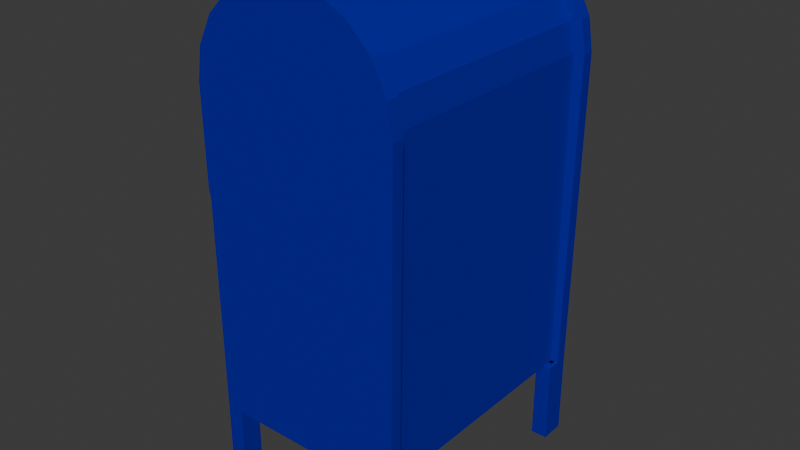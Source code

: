 # Source: Mailbox.blend  (saved by Blender 4.5.90; exported with 4.5.12 LTS)
import bpy
from mathutils import Matrix  # noqa: F401  (used for matrix-valued properties, if any)

bpy.ops.wm.read_factory_settings(use_empty=True)
scene = bpy.context.scene
scene.name = 'Scene'

# ---- collections
col_collection = bpy.data.collections.new('Collection'); scene.collection.children.link(col_collection)

# ---- materials (node trees are filled in below, after node groups)
mat_material = bpy.data.materials.new('Material')
mat_material.alpha_threshold = 0.0
mat_material.roughness = 0.5
mat_material.line_color = (0.0, 0.0, 0.0, 1.0)

# ---- material node trees
mat_material.use_nodes = True; mat_material.node_tree.nodes.clear()
_N = mat_material.node_tree.nodes; _L = mat_material.node_tree.links
n0 = _N.new('ShaderNodeOutputMaterial'); n0.name = 'Material Output'; n0.location = (200, 100)
n1 = _N.new('ShaderNodeBsdfPrincipled'); n1.name = 'Principled BSDF'; n1.location = (-200, 100)
n1.inputs[0].default_value = (0.001328, 0.0, 0.3586, 1.0)
n1.inputs[3].default_value = 1.45
_L.new(n1.outputs[0], n0.inputs[0])
n0.is_active_output = True

# ---- world
world_world = bpy.data.worlds.new('World'); scene.world = world_world
world_world.use_nodes = True; world_world.node_tree.nodes.clear()
_N = world_world.node_tree.nodes; _L = world_world.node_tree.links
n0 = _N.new('ShaderNodeOutputWorld'); n0.name = 'World Output'; n0.location = (200, 100)
n1 = _N.new('ShaderNodeBackground'); n1.name = 'Background'; n1.location = (-200, 100)
n1.inputs[0].default_value = (0.05088, 0.05088, 0.05088, 1.0)
_L.new(n1.outputs[0], n0.inputs[0])
n0.is_active_output = True
world_world.color = (0.05088, 0.05088, 0.05088)
world_world.sun_shadow_jitter_overblur = 0.0

# ---- meshes
me_cube = bpy.data.meshes.new('Cube')
me_cube.from_pydata([(1.0, -1.855, 1.185), (-0.0009918, -1.775, 4.422), (1.0, 0.8117, 4.669), (-0.0009918, -1.775, 5.559), (0.309, 0.8117, 5.62), (-0.0009918, 0.7502, 4.422), (-0.0009918, 0.7502, 5.559), (0.5878, 0.8117, 5.478), (0.809, 0.8117, 5.256), (0.9511, 0.8117, 4.978), (1.0, -1.855, 4.669), (0.9511, -1.855, 4.978), (0.809, -1.855, 5.256), (0.5878, -1.855, 5.478), (0.309, -1.855, 5.62), (-1.0, 0.8117, 4.669), (-5.96e-08, 0.8117, 5.669), (-0.9511, 0.8117, 4.978), (-0.809, 0.8117, 5.256), (-0.5878, 0.8117, 5.478), (-0.309, 0.8117, 5.62), (-5.96e-08, -1.855, 5.669), (-1.0, -1.855, 4.669), (-0.309, -1.855, 5.62), (-0.5878, -1.855, 5.478), (-0.809, -1.855, 5.256), (-0.9511, -1.855, 4.978), (0.309, 0.9391, 5.62), (0.309, -1.983, 5.62), (0.5878, 0.9391, 5.478), (0.5878, -1.983, 5.478), (0.809, 0.9391, 5.256), (0.809, -1.983, 5.256), (0.9511, 0.9391, 4.978), (0.9511, -1.983, 4.978), (1.0, 0.9391, 4.669), (1.0, -1.983, 4.669), (-0.309, -1.983, 5.62), (-5.96e-08, -1.983, 5.669), (-5.96e-08, 0.9391, 5.669), (-0.309, 0.9391, 5.62), (-0.5878, -1.983, 5.478), (-0.5878, 0.9391, 5.478), (-0.809, -1.983, 5.256), (-0.809, 0.9391, 5.256), (-0.9511, -1.983, 4.978), (-0.9511, 0.9391, 4.978), (-1.0, -1.983, 4.669), (-1.0, 0.9391, 4.669), (1.084, 0.8117, 1.185), (-1.084, -1.855, 1.185), (1.084, -1.855, 1.185), (0.3459, 0.8117, 5.733), (0.009369, 0.8117, 5.788), (0.009369, -1.855, 5.788), (0.3459, -1.855, 5.733), (0.658, 0.8117, 5.574), (0.658, -1.855, 5.574), (0.9056, 0.8117, 5.327), (0.9056, -1.855, 5.327), (1.065, 0.8117, 5.015), (1.065, -1.855, 5.015), (1.119, 0.8117, 4.678), (1.119, -1.855, 4.678), (-0.3459, -1.855, 5.733), (-0.009369, -1.855, 5.788), (-0.009369, 0.8117, 5.788), (-0.3459, 0.8117, 5.733), (-0.658, -1.855, 5.574), (-0.658, 0.8117, 5.574), (-0.9056, -1.855, 5.327), (-0.9056, 0.8117, 5.327), (-1.065, -1.855, 5.015), (-1.065, 0.8117, 5.015), (-1.119, -1.855, 4.678), (-1.119, 0.8117, 4.678), (-1.084, -1.983, 1.185), (0.3459, 0.9391, 5.733), (0.009369, 0.9391, 5.788), (0.009369, -1.983, 5.788), (0.3459, -1.983, 5.733), (0.658, 0.9391, 5.574), (0.658, -1.983, 5.574), (0.9056, 0.9391, 5.327), (0.9056, -1.983, 5.327), (1.065, 0.9391, 5.015), (1.065, -1.983, 5.015), (1.119, 0.9391, 4.678), (1.119, -1.983, 4.678), (-0.3459, -1.983, 5.733), (-0.009369, -1.983, 5.788), (-0.009369, 0.9391, 5.788), (-0.3459, 0.9391, 5.733), (-0.658, -1.983, 5.574), (-0.658, 0.9391, 5.574), (-0.9056, -1.983, 5.327), (-0.9056, 0.9391, 5.327), (-1.065, -1.983, 5.015), (-1.065, 0.9391, 5.015), (-1.119, -1.983, 4.678), (-1.119, 0.9391, 4.678), (-1.0, 0.8117, 3.501), (-1.0, 0.8117, 3.57), (-1.0, 0.8117, 3.595), (-1.0, 0.8117, 3.658), (-1.0, -1.855, 3.658), (-1.0, -1.855, 3.595), (-1.0, -1.855, 3.57), (-1.0, -1.855, 3.501), (-1.0, 0.9391, 3.501), (-1.0, 0.9391, 3.57), (-1.0, 0.9391, 3.595), (-1.0, 0.9391, 3.658), (-1.0, -1.983, 3.658), (-1.0, -1.983, 3.595), (-1.0, -1.983, 3.57), (-1.0, -1.983, 3.501), (-1.091, 0.8117, 3.501), (-1.098, 0.8117, 3.571), (-1.105, 0.8117, 3.595), (-1.112, 0.8117, 3.659), (-1.112, -1.855, 3.659), (-1.105, -1.855, 3.595), (-1.098, -1.855, 3.571), (-1.091, -1.855, 3.501), (-1.091, 0.9391, 3.501), (-1.098, 0.9391, 3.571), (-1.105, 0.9391, 3.595), (-1.112, 0.9391, 3.659), (-1.112, -1.983, 3.659), (-1.105, -1.983, 3.595), (-1.098, -1.983, 3.571), (-1.091, -1.983, 3.501), (-1.162, 0.8117, 3.501), (-1.162, 0.8117, 3.57), (-1.193, 0.8117, 3.595), (-1.193, 0.8117, 3.658), (-1.193, -1.855, 3.658), (-1.193, -1.855, 3.595), (-1.162, -1.855, 3.57), (-1.162, -1.855, 3.501), (-0.4284, 0.7502, 5.559), (-0.4284, -1.775, 5.559), (-0.5878, -1.775, 5.478), (-0.5878, 0.7502, 5.478), (-0.809, -1.775, 5.256), (-0.809, 0.7502, 5.256), (-0.9511, 0.7502, 4.978), (-0.9511, -1.775, 4.978), (-1.0, -1.775, 4.669), (-1.0, 0.7502, 4.669), (-1.0, -1.775, 4.422), (-1.0, 0.7502, 4.422), (-0.9634, -1.281, 4.342), (-0.9634, -1.196, 4.342), (-0.9634, -1.196, 3.751), (-0.9634, -1.548, 3.751), (-0.9634, -1.548, 3.827), (-0.9634, -1.281, 3.827), (-0.9634, -1.067, 4.342), (-0.9634, -0.9817, 4.342), (-0.9634, -0.9817, 3.751), (-0.9634, -1.067, 3.751), (-0.9634, -0.6517, 4.345), (-0.9634, -0.592, 4.345), (-0.9634, -0.3382, 3.751), (-0.9634, -0.4248, 3.751), (-0.9634, -0.4993, 3.925), (-0.9634, -0.7505, 3.925), (-0.9634, -0.8293, 3.751), (-0.9634, -0.9159, 3.751), (-0.9634, -0.6206, 4.215), (-0.9634, -0.7158, 4.001), (-0.9634, -0.5322, 4.001), (-0.9634, -0.2759, 4.342), (-0.9634, -0.1971, 4.342), (-0.9634, -0.0004562, 4.099), (-0.9634, 0.1953, 4.342), (-0.9634, 0.2749, 4.342), (-0.9634, 0.2749, 3.751), (-0.9634, 0.1901, 3.751), (-0.9634, 0.1901, 4.211), (-0.9634, 0.1883, 4.211), (-0.9634, 0.006472, 3.982), (-0.9634, -0.007385, 3.982), (-0.9634, -0.1893, 4.211), (-0.9634, -0.191, 4.211), (-0.9634, -0.191, 3.751), (-0.9634, -0.2759, 3.751), (-1.102, -1.196, 4.342), (-1.102, -1.196, 3.751), (-1.102, -1.281, 4.342), (-1.102, -1.281, 3.827), (-1.102, -1.548, 3.827), (-1.102, -1.548, 3.751), (-1.102, -0.9817, 4.342), (-1.102, -0.9817, 3.751), (-1.102, -1.067, 4.342), (-1.102, -1.067, 3.751), (-1.102, -0.592, 4.345), (-1.102, -0.3382, 3.751), (-1.102, -0.6517, 4.345), (-1.102, -0.6206, 4.215), (-1.102, -0.9159, 3.751), (-1.102, -0.5322, 4.001), (-1.102, -0.7158, 4.001), (-1.102, -0.4993, 3.925), (-1.102, -0.7505, 3.925), (-1.102, -0.4248, 3.751), (-1.102, -0.8293, 3.751), (-1.102, 0.2749, 4.342), (-1.102, 0.2749, 3.751), (-1.102, 0.1953, 4.342), (-1.102, 0.1901, 4.211), (-1.102, 0.1883, 4.211), (-1.102, -0.0004562, 4.099), (-1.102, -0.1971, 4.342), (-1.102, -0.2759, 4.342), (-1.102, -0.1893, 4.211), (-1.102, -0.191, 4.211), (-1.102, -0.2759, 3.751), (-1.102, 0.1901, 3.751), (-1.102, 0.006472, 3.982), (-1.102, -0.007385, 3.982), (-1.102, -0.191, 3.751), (1.0, -1.983, 1.185), (-1.0, -1.855, 1.185), (-1.0, 0.8117, 1.185), (-1.0, 0.9391, 1.185), (1.0, 0.8117, 1.185), (1.0, 0.9391, 1.185), (-1.084, -1.855, 0.2702), (-1.084, -1.983, 0.2702), (-1.084, 0.8117, 0.2702), (1.0, -1.983, 0.2702), (-1.0, -1.855, 0.2702), (1.0, 0.9391, 0.2702), (-1.084, 0.8117, 1.185), (-1.084, 0.9391, 1.185), (-1.0, -1.983, 1.185), (-1.0, 0.8117, 0.2702), (-1.084, 0.9391, 0.2702), (1.0, -1.855, 0.2702), (1.084, -1.855, 0.2702), (-1.0, -1.983, 0.2702), (1.084, 0.8117, 0.2702), (1.0, 0.8117, 0.2702), (1.136, 0.7336, 0.2702), (1.136, -1.777, 0.2702), (-1.136, 1.017, 0.2702), (-1.136, -2.035, 0.2702), (-0.9482, 0.7336, 0.2702), (0.9482, -2.061, 0.2702), (-0.9482, -2.035, 0.2702), (0.9482, 1.017, 0.2702), (1.042, 0.8754, 1.185), (-1.042, 0.8754, 1.185), (-0.9578, 0.748, 1.185), (-0.9578, 0.8754, 1.185), (0.9578, 0.8754, 1.185), (1.042, 0.8754, 0.2702), (-0.9578, 0.748, 0.2702), (-1.042, 0.748, 0.2702), (-1.042, 0.8754, 0.2702), (-0.9578, 0.8754, 0.2702), (-1.042, 0.748, 1.185), (1.042, 0.748, 1.185), (0.9578, 0.748, 1.185), (1.042, 0.748, 0.2702), (0.9578, 0.748, 0.2702), (0.9578, 0.8754, 0.2702), (1.084, 0.9391, 1.185), (-0.906, 0.9391, 1.185), (0.906, 0.9391, 1.185), (1.084, 0.6699, 0.2702), (1.084, 0.9391, 0.2702), (-0.906, 0.9391, 0.2702), (-0.906, 0.6699, 1.185), (-1.084, 0.6699, 1.185), (1.084, 0.6699, 1.185), (0.906, 0.6699, 1.185), (-0.906, 0.6699, 0.2702), (-1.084, 0.6699, 0.2702), (0.906, 0.6699, 0.2702), (0.906, 0.9391, 0.2702), (1.042, -1.826, 1.185), (1.042, -1.953, 1.185), (-1.042, -1.953, 1.185), (-0.9578, -1.826, 1.185), (-0.9578, -1.953, 1.185), (1.042, -1.826, 0.2702), (1.042, -1.953, 0.2702), (-0.9578, -1.826, 0.2702), (-0.9578, -1.953, 0.2702), (0.9578, -1.953, 0.2702), (-1.042, -1.826, 1.185), (0.9578, -1.826, 1.185), (0.9578, -1.953, 1.185), (-1.042, -1.826, 0.2702), (-1.042, -1.953, 0.2702), (0.9578, -1.826, 0.2702), (1.084, -1.748, 1.185), (1.084, -1.983, 1.185), (-0.906, -1.983, 1.185), (-0.906, -1.748, 1.185), (1.084, -1.983, 0.2702), (-0.906, -1.983, 0.2702), (0.906, -1.983, 0.2702), (-1.084, -1.748, 1.185), (0.906, -1.748, 1.185), (0.906, -1.983, 1.185), (-0.906, -1.748, 0.2702), (-1.084, -1.748, 0.2702), (1.084, -1.748, 0.2702), (0.906, -1.748, 0.2702)], [(231, 232), (231, 235), (244, 253), (242, 243), (245, 246), (232, 250), (251, 240), (240, 233), (233, 241), (242, 234), (235, 244), (246, 236), (249, 241), (254, 236), (247, 245), (243, 248), (234, 252)], [(227, 229, 0, 226), (16, 21, 14, 4), (4, 14, 13, 7), (7, 13, 12, 8), (8, 12, 11, 9), (9, 11, 10, 2), (21, 16, 20, 23), (143, 24, 23, 20, 19, 144, 141, 142), (145, 25, 24, 143), (144, 19, 18, 146), (26, 25, 145, 148), (146, 18, 17, 147), (149, 22, 26, 148), (147, 17, 15, 150), (34, 36, 88, 86), (229, 2, 10, 0), (35, 33, 85, 87), (150, 15, 104, 105, 22, 149, 151, 152), (40, 39, 27, 29, 31, 33, 35, 230, 228, 109, 110, 111, 112, 48, 46, 44, 42), (32, 30, 28, 38, 37, 41, 43, 45, 47, 113, 114, 115, 116, 239, 225, 36, 34), (19, 20, 67, 69), (32, 34, 86, 84), (23, 24, 68, 64), (33, 31, 83, 85), (30, 32, 84, 82), (20, 16, 66, 67), (31, 29, 81, 83), (28, 30, 82, 80), (21, 23, 64, 65), (29, 27, 77, 81), (38, 28, 80, 79), (10, 11, 61, 63), (27, 39, 78, 77), (9, 2, 62, 60), (113, 47, 99, 129), (38, 79, 90), (11, 12, 59, 61), (108, 226, 50, 124), (36, 225, 302, 88), (8, 9, 60, 58), (21, 65, 54), (230, 35, 87, 271), (0, 10, 63, 51), (39, 91, 78), (73, 71, 96, 98), (53, 52, 77, 78), (63, 61, 86, 88), (55, 54, 79, 80), (72, 74, 99, 97), (65, 64, 89, 90), (75, 73, 98, 100), (52, 56, 81, 77), (67, 66, 91, 92), (57, 55, 80, 82), (120, 75, 100, 128), (66, 53, 78, 91), (64, 68, 93, 89), (56, 58, 83, 81), (62, 49, 271, 87), (69, 67, 92, 94), (59, 57, 82, 84), (51, 63, 88, 302), (54, 65, 90, 79), (68, 70, 95, 93), (58, 60, 85, 83), (124, 50, 76, 132), (71, 69, 94, 96), (61, 59, 84, 86), (70, 72, 97, 95), (60, 62, 87, 85), (24, 25, 70, 68), (37, 38, 90, 89), (18, 19, 69, 71), (39, 40, 92, 91), (41, 37, 89, 93), (25, 26, 72, 70), (16, 4, 52, 53), (40, 42, 94, 92), (17, 18, 71, 73), (43, 41, 93, 95), (14, 21, 54, 55), (42, 44, 96, 94), (26, 22, 74, 72), (45, 43, 95, 97), (15, 17, 73, 75), (4, 7, 56, 52), (44, 46, 98, 96), (13, 14, 55, 57), (47, 45, 97, 99), (104, 15, 75, 120), (46, 48, 100, 98), (16, 53, 66), (7, 8, 58, 56), (109, 228, 238, 125), (2, 229, 49, 62), (12, 13, 57, 59), (48, 112, 128, 100), (112, 111, 127, 128), (111, 110, 126, 127), (110, 109, 125, 126), (227, 101, 117, 237), (101, 102, 118, 117), (102, 103, 119, 118), (103, 104, 120, 119), (74, 121, 129, 99), (121, 122, 130, 129), (122, 123, 131, 130), (123, 124, 132, 131), (237, 117, 125, 238), (117, 118, 126, 125), (118, 119, 127, 126), (119, 120, 128, 127), (22, 105, 121, 74), (105, 106, 122, 121), (106, 107, 123, 122), (107, 108, 124, 123), (239, 116, 132, 76), (116, 115, 131, 132), (115, 114, 130, 131), (114, 113, 129, 130), (226, 108, 101, 227), (106, 105, 137, 138), (107, 106, 103, 102), (108, 107, 139, 140), (140, 139, 134, 133), (138, 137, 136, 135), (103, 106, 138, 135), (104, 103, 135, 136), (101, 108, 140, 133), (102, 101, 133, 134), (105, 104, 136, 137), (107, 102, 134, 139), (152, 5, 6, 141, 144, 146, 147, 150), (5, 1, 3, 6), (143, 142, 3, 1, 151, 149, 148, 145), (151, 1, 5, 152), (141, 6, 3, 142), (155, 154, 153), (155, 153, 158), (155, 158, 157), (155, 157, 156), (161, 160, 159), (161, 159, 162), (165, 164, 163), (165, 163, 171), (171, 163, 170), (165, 171, 173), (172, 171, 170), (165, 173, 167), (167, 173, 172), (167, 172, 168), (168, 172, 170), (165, 167, 166), (169, 168, 170), (179, 178, 177), (179, 177, 181), (181, 177, 182), (182, 177, 176), (176, 175, 174), (176, 174, 185), (185, 174, 186), (186, 174, 188), (179, 181, 180), (183, 182, 176), (176, 185, 184), (187, 186, 188), (183, 176, 184), (190, 191, 189), (190, 192, 191), (190, 193, 192), (190, 194, 193), (196, 197, 195), (196, 198, 197), (200, 201, 199), (200, 202, 201), (202, 203, 201), (200, 204, 202), (205, 203, 202), (200, 206, 204), (206, 205, 204), (206, 207, 205), (207, 203, 205), (200, 208, 206), (209, 203, 207), (211, 212, 210), (211, 213, 212), (213, 214, 212), (214, 215, 212), (215, 217, 216), (215, 218, 217), (218, 219, 217), (219, 220, 217), (211, 221, 213), (222, 215, 214), (215, 223, 218), (224, 220, 219), (222, 223, 215), (175, 176, 215, 216), (165, 166, 208, 200), (184, 185, 218, 223), (157, 158, 192, 193), (166, 167, 206, 208), (186, 187, 224, 219), (170, 163, 201, 203), (174, 175, 216, 217), (155, 156, 194, 190), (168, 169, 209, 207), (187, 188, 220, 224), (156, 157, 193, 194), (169, 170, 203, 209), (183, 184, 223, 222), (173, 171, 202, 204), (160, 161, 196, 195), (178, 179, 211, 210), (171, 172, 205, 202), (185, 186, 219, 218), (159, 160, 195, 197), (177, 178, 210, 212), (161, 162, 198, 196), (188, 174, 217, 220), (162, 159, 197, 198), (154, 155, 190, 189), (179, 180, 221, 211), (164, 165, 200, 199), (181, 182, 214, 213), (172, 173, 204, 205), (180, 181, 213, 221), (153, 154, 189, 191), (167, 168, 207, 206), (182, 183, 222, 214), (163, 164, 199, 201), (176, 177, 212, 215), (158, 153, 191, 192), (226, 0, 225, 239), (229, 227, 228, 230), (263, 262, 282, 241), (262, 261, 281, 282), (261, 262, 263, 264), (268, 269, 270, 260), (260, 270, 284, 275), (268, 260, 275, 274), (267, 259, 273, 280), (266, 267, 280, 279), (261, 264, 276, 281), (259, 255, 271, 273), (273, 271, 275, 284), (271, 279, 274, 275), (238, 272, 276, 241), (272, 277, 281, 276), (277, 278, 282, 281), (279, 280, 283, 274), (278, 238, 241, 282), (280, 273, 284, 283), (264, 263, 241, 276), (255, 266, 279, 271), (257, 265, 278, 277), (265, 256, 238, 278), (256, 258, 272, 238), (269, 268, 274, 283), (270, 269, 283, 284), (258, 257, 277, 272), (299, 232, 312, 298), (298, 312, 311, 292), (292, 293, 299, 298), (290, 291, 294, 300), (291, 305, 307, 294), (290, 313, 305, 291), (296, 309, 310, 297), (285, 301, 309, 296), (292, 311, 306, 293), (297, 310, 302, 286), (310, 307, 305, 302), (302, 305, 313, 301), (76, 232, 306, 303), (303, 306, 311, 304), (304, 311, 312, 308), (301, 313, 314, 309), (308, 312, 232, 76), (309, 314, 307, 310), (293, 306, 232, 299), (286, 302, 301, 285), (288, 304, 308, 295), (295, 308, 76, 287), (287, 76, 303, 289), (300, 314, 313, 290), (294, 307, 314, 300), (289, 303, 304, 288)])
_uv = me_cube.uv_layers.new(name='UVMap')
_uv.uv.foreach_set('vector', [0.125, 0.5, 0.375, 0.5, 0.375, 0.75, 0.125, 0.75, 0.6336, 0.3836, 0.6336, 0.8664, 0.6337, 0.8253, 0.6337, 0.4247, 0.6337, 0.4247, 0.6337, 0.8253, 0.6223, 0.7949, 0.6223, 0.4551, 0.6223, 0.4551, 0.6223, 0.7949, 0.602, 0.7708, 0.602, 0.4792, 0.602, 0.4792, 0.602, 0.7708, 0.5865, 0.7553, 0.5865, 0.4947, 0.5865, 0.4947, 0.5865, 0.7553, 0.5692, 0.75, 0.5692, 0.5, 0.75, 0.75, 0.75, 0.5, 0.7886, 0.5, 0.7886, 0.75, 0.875, 0.7425, 0.875, 0.75, 0.7886, 0.75, 0.7886, 0.5, 0.875, 0.5, 0.875, 0.5058, 0.8256, 0.5058, 0.8256, 0.7425, 0.602, 0.008129, 0.602, 0.0, 0.625, 0.0, 0.6247, 0.008945, 0.6153, 0.2911, 0.6151, 0.298, 0.602, 0.2708, 0.602, 0.2646, 0.5865, 0.0, 0.602, 0.0, 0.602, 0.008129, 0.5865, 0.007664, 0.602, 0.2646, 0.602, 0.2708, 0.5865, 0.2553, 0.5865, 0.2494, 0.5692, 0.007504, 0.5692, 0.0, 0.5865, 0.0, 0.5865, 0.007664, 0.5865, 0.2494, 0.5865, 0.2553, 0.5692, 0.25, 0.5692, 0.2442, 0.5865, 0.7553, 0.5692, 0.75, 0.5692, 0.75, 0.5865, 0.7553, 0.375, 0.5, 0.5692, 0.5, 0.5692, 0.75, 0.375, 0.75, 0.5692, 0.5, 0.5865, 0.4947, 0.5865, 0.4947, 0.5692, 0.5, 0.5692, 0.2442, 0.5692, 0.25, 0.5304, 0.25, 0.5304, 0.0, 0.5692, 0.0, 0.5692, 0.007504, 0.5598, 0.007504, 0.5598, 0.2442, 0.6223, 0.3364, 0.6336, 0.3836, 0.6337, 0.4247, 0.6223, 0.4551, 0.602, 0.4792, 0.5865, 0.4947, 0.5692, 0.5, 0.375, 0.5, 0.375, 0.25, 0.4138, 0.25, 0.4527, 0.25, 0.4915, 0.25, 0.5304, 0.25, 0.5692, 0.25, 0.5865, 0.2553, 0.602, 0.2708, 0.6151, 0.298, 0.602, 0.7708, 0.6223, 0.7949, 0.6337, 0.8253, 0.625, 0.875, 0.6223, 0.9136, 0.6144, 0.9485, 0.602, 0.9761, 0.5865, 0.9939, 0.5692, 1.0, 0.5304, 1.0, 0.4915, 1.0, 0.4527, 1.0, 0.4138, 1.0, 0.375, 1.0, 0.375, 0.75, 0.5692, 0.75, 0.5865, 0.7553, 0.875, 0.5, 0.7886, 0.5, 0.7886, 0.5, 0.875, 0.5, 0.602, 0.7708, 0.5865, 0.7553, 0.5865, 0.7553, 0.602, 0.7708, 0.7886, 0.75, 0.875, 0.75, 0.875, 0.75, 0.7886, 0.75, 0.5865, 0.4947, 0.602, 0.4792, 0.602, 0.4792, 0.5865, 0.4947, 0.6223, 0.7949, 0.602, 0.7708, 0.602, 0.7708, 0.6223, 0.7949, 0.7886, 0.5, 0.75, 0.5, 0.75, 0.5, 0.7886, 0.5, 0.602, 0.4792, 0.6223, 0.4551, 0.6223, 0.4551, 0.602, 0.4792, 0.6337, 0.8253, 0.6223, 0.7949, 0.6223, 0.7949, 0.6337, 0.8253, 0.75, 0.75, 0.7886, 0.75, 0.7886, 0.75, 0.75, 0.75, 0.6223, 0.4551, 0.6337, 0.4247, 0.6337, 0.4247, 0.6223, 0.4551, 0.6336, 0.8664, 0.6337, 0.8253, 0.6337, 0.8253, 0.6336, 0.8664, 0.5692, 0.75, 0.5865, 0.7553, 0.5865, 0.7553, 0.5692, 0.75, 0.6337, 0.4247, 0.6336, 0.3836, 0.6336, 0.3836, 0.6337, 0.4247, 0.5865, 0.4947, 0.5692, 0.5, 0.5692, 0.5, 0.5865, 0.4947, 0.5304, 1.0, 0.5692, 1.0, 0.5692, 1.0, 0.5304, 1.0, 0.6336, 0.8664, 0.6336, 0.8664, 0.625, 0.875, 0.5865, 0.7553, 0.602, 0.7708, 0.602, 0.7708, 0.5865, 0.7553, 0.4138, 0.0, 0.375, 0.0, 0.375, 0.0, 0.4138, 0.0, 0.5692, 0.75, 0.375, 0.75, 0.375, 0.75, 0.5692, 0.75, 0.602, 0.4792, 0.5865, 0.4947, 0.5865, 0.4947, 0.602, 0.4792, 0.75, 0.75, 0.75, 0.75, 0.6336, 0.8664, 0.375, 0.5, 0.5692, 0.5, 0.5692, 0.5, 0.375, 0.5, 0.375, 0.75, 0.5692, 0.75, 0.5692, 0.75, 0.375, 0.75, 0.625, 0.375, 0.625, 0.375, 0.6336, 0.3836, 0.5865, 0.2553, 0.602, 0.2708, 0.602, 0.2708, 0.5865, 0.2553, 0.6336, 0.3836, 0.6337, 0.4247, 0.6337, 0.4247, 0.6336, 0.3836, 0.5692, 0.75, 0.5865, 0.7553, 0.5865, 0.7553, 0.5692, 0.75, 0.6337, 0.8253, 0.6336, 0.8664, 0.6336, 0.8664, 0.6337, 0.8253, 0.5865, 0.0, 0.5692, 0.0, 0.5692, 0.0, 0.5865, 0.0, 0.75, 0.75, 0.7886, 0.75, 0.7886, 0.75, 0.75, 0.75, 0.5692, 0.25, 0.5865, 0.2553, 0.5865, 0.2553, 0.5692, 0.25, 0.6337, 0.4247, 0.6223, 0.4551, 0.6223, 0.4551, 0.6337, 0.4247, 0.7886, 0.5, 0.75, 0.5, 0.75, 0.5, 0.7886, 0.5, 0.6223, 0.7949, 0.6337, 0.8253, 0.6337, 0.8253, 0.6223, 0.7949, 0.5304, 0.25, 0.5692, 0.25, 0.5692, 0.25, 0.5304, 0.25, 0.75, 0.5, 0.6336, 0.3836, 0.6336, 0.3836, 0.75, 0.5, 0.7886, 0.75, 0.875, 0.75, 0.875, 0.75, 0.7886, 0.75, 0.6223, 0.4551, 0.602, 0.4792, 0.602, 0.4792, 0.6223, 0.4551, 0.5692, 0.5, 0.375, 0.5, 0.375, 0.5, 0.5692, 0.5, 0.875, 0.5, 0.7886, 0.5, 0.7886, 0.5, 0.875, 0.5, 0.602, 0.7708, 0.6223, 0.7949, 0.6223, 0.7949, 0.602, 0.7708, 0.375, 0.75, 0.5692, 0.75, 0.5692, 0.75, 0.375, 0.75, 0.6336, 0.8664, 0.75, 0.75, 0.75, 0.75, 0.6336, 0.8664, 0.625, 0.0, 0.602, 0.0, 0.602, 0.0, 0.625, 0.0, 0.602, 0.4792, 0.5865, 0.4947, 0.5865, 0.4947, 0.602, 0.4792, 0.4138, 0.0, 0.375, 0.0, 0.375, 0.0, 0.4138, 0.0, 0.602, 0.2708, 0.6151, 0.298, 0.6151, 0.298, 0.602, 0.2708, 0.5865, 0.7553, 0.602, 0.7708, 0.602, 0.7708, 0.5865, 0.7553, 0.602, 0.0, 0.5865, 0.0, 0.5865, 0.0, 0.602, 0.0, 0.5865, 0.4947, 0.5692, 0.5, 0.5692, 0.5, 0.5865, 0.4947, 0.625, 0.0, 0.602, 0.0, 0.602, 0.0, 0.625, 0.0, 0.6223, 0.9136, 0.625, 0.875, 0.625, 0.875, 0.6223, 0.9136, 0.602, 0.2708, 0.6151, 0.298, 0.6151, 0.298, 0.602, 0.2708, 0.625, 0.375, 0.6223, 0.3364, 0.6223, 0.3364, 0.625, 0.375, 0.6144, 0.9485, 0.6223, 0.9136, 0.6223, 0.9136, 0.6144, 0.9485, 0.602, 0.0, 0.5865, 0.0, 0.5865, 0.0, 0.602, 0.0, 0.6336, 0.3836, 0.6337, 0.4247, 0.6337, 0.4247, 0.6336, 0.3836, 0.6223, 0.3364, 0.6151, 0.298, 0.6151, 0.298, 0.6223, 0.3364, 0.5865, 0.2553, 0.602, 0.2708, 0.602, 0.2708, 0.5865, 0.2553, 0.602, 0.9761, 0.6144, 0.9485, 0.6144, 0.9485, 0.602, 0.9761, 0.6337, 0.8253, 0.6336, 0.8664, 0.6336, 0.8664, 0.6337, 0.8253, 0.6151, 0.298, 0.602, 0.2708, 0.602, 0.2708, 0.6151, 0.298, 0.5865, 0.0, 0.5692, 0.0, 0.5692, 0.0, 0.5865, 0.0, 0.5865, 0.9939, 0.602, 0.9761, 0.602, 0.9761, 0.5865, 0.9939, 0.5692, 0.25, 0.5865, 0.2553, 0.5865, 0.2553, 0.5692, 0.25, 0.6337, 0.4247, 0.6223, 0.4551, 0.6223, 0.4551, 0.6337, 0.4247, 0.602, 0.2708, 0.5865, 0.2553, 0.5865, 0.2553, 0.602, 0.2708, 0.6223, 0.7949, 0.6337, 0.8253, 0.6337, 0.8253, 0.6223, 0.7949, 0.5692, 1.0, 0.5865, 0.9939, 0.5865, 0.9939, 0.5692, 1.0, 0.5304, 0.25, 0.5692, 0.25, 0.5692, 0.25, 0.5304, 0.25, 0.5865, 0.2553, 0.5692, 0.25, 0.5692, 0.25, 0.5865, 0.2553, 0.6336, 0.3836, 0.6336, 0.3836, 0.75, 0.5, 0.6223, 0.4551, 0.602, 0.4792, 0.602, 0.4792, 0.6223, 0.4551, 0.4138, 0.25, 0.375, 0.25, 0.375, 0.25, 0.4138, 0.25, 0.5692, 0.5, 0.375, 0.5, 0.375, 0.5, 0.5692, 0.5, 0.602, 0.7708, 0.6223, 0.7949, 0.6223, 0.7949, 0.602, 0.7708, 0.5692, 0.25, 0.5304, 0.25, 0.5304, 0.25, 0.5692, 0.25, 0.5304, 0.25, 0.4915, 0.25, 0.4915, 0.25, 0.5304, 0.25, 0.4915, 0.25, 0.4527, 0.25, 0.4527, 0.25, 0.4915, 0.25, 0.4527, 0.25, 0.4138, 0.25, 0.4138, 0.25, 0.4527, 0.25, 0.375, 0.25, 0.4138, 0.25, 0.4138, 0.25, 0.375, 0.25, 0.4138, 0.25, 0.4527, 0.25, 0.4527, 0.25, 0.4138, 0.25, 0.4527, 0.25, 0.4915, 0.25, 0.4915, 0.25, 0.4527, 0.25, 0.4915, 0.25, 0.5304, 0.25, 0.5304, 0.25, 0.4915, 0.25, 0.5692, 0.0, 0.5304, 0.0, 0.5304, 0.0, 0.5692, 0.0, 0.5304, 0.0, 0.4915, 0.0, 0.4915, 0.0, 0.5304, 0.0, 0.4915, 0.0, 0.4527, 0.0, 0.4527, 0.0, 0.4915, 0.0, 0.4527, 0.0, 0.4138, 0.0, 0.4138, 0.0, 0.4527, 0.0, 0.375, 0.25, 0.4138, 0.25, 0.4138, 0.25, 0.375, 0.25, 0.4138, 0.25, 0.4527, 0.25, 0.4527, 0.25, 0.4138, 0.25, 0.4527, 0.25, 0.4915, 0.25, 0.4915, 0.25, 0.4527, 0.25, 0.4915, 0.25, 0.5304, 0.25, 0.5304, 0.25, 0.4915, 0.25, 0.5692, 0.0, 0.5304, 0.0, 0.5304, 0.0, 0.5692, 0.0, 0.5304, 0.0, 0.4915, 0.0, 0.4915, 0.0, 0.5304, 0.0, 0.4915, 0.0, 0.4527, 0.0, 0.4527, 0.0, 0.4915, 0.0, 0.4527, 0.0, 0.4138, 0.0, 0.4138, 0.0, 0.4527, 0.0, 0.375, 1.0, 0.4138, 1.0, 0.4138, 1.0, 0.375, 1.0, 0.4138, 1.0, 0.4527, 1.0, 0.4527, 1.0, 0.4138, 1.0, 0.4527, 1.0, 0.4915, 1.0, 0.4915, 1.0, 0.4527, 1.0, 0.4915, 1.0, 0.5304, 1.0, 0.5304, 1.0, 0.4915, 1.0, 0.375, 0.0, 0.4138, 0.0, 0.4138, 0.25, 0.375, 0.25, 0.4915, 0.0, 0.5304, 0.0, 0.5304, 0.0, 0.4915, 0.0, 0.4527, 0.0, 0.4915, 0.0, 0.4915, 0.25, 0.4527, 0.25, 0.4138, 0.0, 0.4527, 0.0, 0.4527, 0.0, 0.4138, 0.0, 0.4138, 0.0, 0.4527, 0.0, 0.4527, 0.25, 0.4138, 0.25, 0.4915, 0.0, 0.5304, 0.0, 0.5304, 0.25, 0.4915, 0.25, 0.4915, 0.25, 0.4915, 0.0, 0.4915, 0.0, 0.4915, 0.25, 0.5304, 0.25, 0.4915, 0.25, 0.4915, 0.25, 0.5304, 0.25, 0.4138, 0.25, 0.4138, 0.0, 0.4138, 0.0, 0.4138, 0.25, 0.4527, 0.25, 0.4138, 0.25, 0.4138, 0.25, 0.4527, 0.25, 0.5304, 0.0, 0.5304, 0.25, 0.5304, 0.25, 0.5304, 0.0, 0.4527, 0.0, 0.4527, 0.25, 0.4527, 0.25, 0.4527, 0.0, 0.375, 0.3751, 0.375, 0.5, 0.625, 0.5, 0.625, 0.4466, 0.6071, 0.4267, 0.5585, 0.399, 0.4971, 0.3812, 0.4292, 0.3751, 0.375, 0.5, 0.375, 0.75, 0.625, 0.75, 0.625, 0.5, 0.6071, 0.8233, 0.625, 0.8034, 0.625, 0.75, 0.375, 0.75, 0.375, 0.8749, 0.4292, 0.8749, 0.4971, 0.8688, 0.5585, 0.851, 0.2501, 0.75, 0.375, 0.75, 0.375, 0.5, 0.2501, 0.5, 0.6784, 0.5, 0.625, 0.5, 0.625, 0.75, 0.6784, 0.75, 0.4, 0.0, 0.2, 0.0, 0.0, 0.0, 0.4, 0.0, 0.0, 0.0, 1.0, 0.0, 0.4, 0.0, 1.0, 0.0, 0.8, 0.0, 0.4, 0.0, 0.8, 0.0, 0.6, 0.0, 0.6667, 0.0, 0.3333, 0.0, 0.0, 0.0, 0.6667, 0.0, 0.0, 0.0, 1.0, 0.0, 0.2, 0.0, 0.1, 0.0, 0.0, 0.0, 0.2, 0.0, 0.0, 0.0, 0.8, 0.0, 0.8, 0.0, 0.0, 0.0, 0.7, 0.0, 0.2, 0.0, 0.8, 0.0, 1.0, 0.0, 0.9, 0.0, 0.8, 0.0, 0.7, 0.0, 0.2, 0.0, 1.0, 0.0, 0.4, 0.0, 0.4, 0.0, 1.0, 0.0, 0.9, 0.0, 0.4, 0.0, 0.9, 0.0, 0.5, 0.0, 0.5, 0.0, 0.9, 0.0, 0.7, 0.0, 0.2, 0.0, 0.4, 0.0, 0.3, 0.0, 0.6, 0.0, 0.5, 0.0, 0.7, 0.0, 0.3571, 0.0, 0.2857, 0.0, 0.2143, 0.0, 0.3571, 0.0, 0.2143, 0.0, 0.5, 0.0, 0.5, 0.0, 0.2143, 0.0, 0.5714, 0.0, 0.5714, 0.0, 0.2143, 0.0, 0.1429, 0.0, 0.1429, 0.0, 0.07143, 0.0, 0.0, 0.0, 0.1429, 0.0, 0.0, 0.0, 0.7857, 0.0, 0.7857, 0.0, 0.0, 0.0, 0.8571, 0.0, 0.8571, 0.0, 0.0, 0.0, 1.0, 0.0, 0.3571, 0.0, 0.5, 0.0, 0.4286, 0.0, 0.6429, 0.0, 0.5714, 0.0, 0.1429, 0.0, 0.1429, 0.0, 0.7857, 0.0, 0.7143, 0.0, 0.9286, 0.0, 0.8571, 0.0, 1.0, 0.0, 0.6429, 0.0, 0.1429, 0.0, 0.7143, 0.0, 0.4, 0.0, 0.0, 0.0, 0.2, 0.0, 0.4, 0.0, 1.0, 0.0, 0.0, 0.0, 0.4, 0.0, 0.8, 0.0, 1.0, 0.0, 0.4, 0.0, 0.6, 0.0, 0.8, 0.0, 0.6667, 0.0, 0.0, 0.0, 0.3333, 0.0, 0.6667, 0.0, 1.0, 0.0, 0.0, 0.0, 0.2, 0.0, 0.0, 0.0, 0.1, 0.0, 0.2, 0.0, 0.8, 0.0, 0.0, 0.0, 0.8, 0.0, 0.7, 0.0, 0.0, 0.0, 0.2, 0.0, 1.0, 0.0, 0.8, 0.0, 0.9, 0.0, 0.7, 0.0, 0.8, 0.0, 0.2, 0.0, 0.4, 0.0, 1.0, 0.0, 0.4, 0.0, 0.9, 0.0, 1.0, 0.0, 0.4, 0.0, 0.5, 0.0, 0.9, 0.0, 0.5, 0.0, 0.7, 0.0, 0.9, 0.0, 0.2, 0.0, 0.3, 0.0, 0.4, 0.0, 0.6, 0.0, 0.7, 0.0, 0.5, 0.0, 0.3571, 0.0, 0.2143, 0.0, 0.2857, 0.0, 0.3571, 0.0, 0.5, 0.0, 0.2143, 0.0, 0.5, 0.0, 0.5714, 0.0, 0.2143, 0.0, 0.5714, 0.0, 0.1429, 0.0, 0.2143, 0.0, 0.1429, 0.0, 0.0, 0.0, 0.07143, 0.0, 0.1429, 0.0, 0.7857, 0.0, 0.0, 0.0, 0.7857, 0.0, 0.8571, 0.0, 0.0, 0.0, 0.8571, 0.0, 1.0, 0.0, 0.0, 0.0, 0.3571, 0.0, 0.4286, 0.0, 0.5, 0.0, 0.6429, 0.0, 0.1429, 0.0, 0.5714, 0.0, 0.1429, 0.0, 0.7143, 0.0, 0.7857, 0.0, 0.9286, 0.0, 1.0, 0.0, 0.8571, 0.0, 0.6429, 0.0, 0.7143, 0.0, 0.1429, 0.0, 0.07143, 0.0, 0.1429, 0.0, 0.1429, 0.0, 0.07143, 0.0, 0.2, 0.0, 0.3, 0.0, 0.3, 0.0, 0.2, 0.0, 0.7143, 0.0, 0.7857, 0.0, 0.7857, 0.0, 0.7143, 0.0, 0.8, 0.0, 1.0, 0.0, 1.0, 0.0, 0.8, 0.0, 0.3, 0.0, 0.4, 0.0, 0.4, 0.0, 0.3, 0.0, 0.8571, 0.0, 0.9286, 0.0, 0.9286, 0.0, 0.8571, 0.0, 0.7, 0.0, 0.0, 0.0, 0.0, 0.0, 0.7, 0.0, 0.0, 0.0, 0.07143, 0.0, 0.07143, 0.0, 0.0, 0.0, 0.4, 0.0, 0.6, 0.0, 0.6, 0.0, 0.4, 0.0, 0.5, 0.0, 0.6, 0.0, 0.6, 0.0, 0.5, 0.0, 0.9286, 0.0, 1.0, 0.0, 1.0, 0.0, 0.9286, 0.0, 0.6, 0.0, 0.8, 0.0, 0.8, 0.0, 0.6, 0.0, 0.6, 0.0, 0.7, 0.0, 0.7, 0.0, 0.6, 0.0, 0.6429, 0.0, 0.7143, 0.0, 0.7143, 0.0, 0.6429, 0.0, 1.0, 0.0, 0.8, 0.0, 0.8, 0.0, 1.0, 0.0, 0.3333, 0.0, 0.6667, 0.0, 0.6667, 0.0, 0.3333, 0.0, 0.2857, 0.0, 0.3571, 0.0, 0.3571, 0.0, 0.2857, 0.0, 0.8, 0.0, 0.9, 0.0, 0.9, 0.0, 0.8, 0.0, 0.7857, 0.0, 0.8571, 0.0, 0.8571, 0.0, 0.7857, 0.0, 0.0, 0.0, 0.3333, 0.0, 0.3333, 0.0, 0.0, 0.0, 0.2143, 0.0, 0.2857, 0.0, 0.2857, 0.0, 0.2143, 0.0, 0.6667, 0.0, 1.0, 0.0, 1.0, 0.0, 0.6667, 0.0, 1.0, 0.0, 0.0, 0.0, 0.0, 0.0, 1.0, 0.0, 1.0, 0.0, 0.0, 0.0, 0.0, 0.0, 1.0, 0.0, 0.2, 0.0, 0.4, 0.0, 0.4, 0.0, 0.2, 0.0, 0.3571, 0.0, 0.4286, 0.0, 0.4286, 0.0, 0.3571, 0.0, 0.1, 0.0, 0.2, 0.0, 0.2, 0.0, 0.1, 0.0, 0.5, 0.0, 0.5714, 0.0, 0.5714, 0.0, 0.5, 0.0, 0.9, 0.0, 1.0, 0.0, 1.0, 0.0, 0.9, 0.0, 0.4286, 0.0, 0.5, 0.0, 0.5, 0.0, 0.4286, 0.0, 0.0, 0.0, 0.2, 0.0, 0.2, 0.0, 0.0, 0.0, 0.4, 0.0, 0.5, 0.0, 0.5, 0.0, 0.4, 0.0, 0.5714, 0.0, 0.6429, 0.0, 0.6429, 0.0, 0.5714, 0.0, 0.0, 0.0, 0.1, 0.0, 0.1, 0.0, 0.0, 0.0, 0.1429, 0.0, 0.2143, 0.0, 0.2143, 0.0, 0.1429, 0.0, 1.0, 0.0, 0.0, 0.0, 0.0, 0.0, 1.0, 0.0, 0.1347, 0.75, 0.3653, 0.75, 0.3653, 0.75, 0.1347, 0.75, 0.3653, 0.5, 0.1347, 0.5, 0.1347, 0.5, 0.3653, 0.5, 0.125, 0.5, 0.125, 0.5, 0.125, 0.5, 0.125, 0.5, 0.125, 0.5, 0.1347, 0.5, 0.1347, 0.5, 0.125, 0.5, 0.1347, 0.5, 0.125, 0.5, 0.125, 0.5, 0.1347, 0.5, 0.375, 0.5, 0.3653, 0.5, 0.3653, 0.5, 0.375, 0.5, 0.375, 0.5, 0.3653, 0.5, 0.3653, 0.5, 0.375, 0.5, 0.375, 0.5, 0.375, 0.5, 0.375, 0.5, 0.375, 0.5, 0.3653, 0.5, 0.3653, 0.5, 0.3653, 0.5, 0.3653, 0.5, 0.0, 0.0, 0.0, 0.0, 0.0, 0.0, 0.0, 0.0, 0.1347, 0.5, 0.1347, 0.5, 0.1347, 0.5, 0.1347, 0.5, 0.0, 0.0, 0.0, 0.0, 0.0, 0.0, 0.0, 0.0, 0.0, 0.0, 0.0, 0.0, 0.0, 0.0, 0.0, 0.0, 0.375, 0.5, 0.375, 0.5, 0.375, 0.5, 0.375, 0.5, 0.0, 0.0, 0.0, 0.0, 0.0, 0.0, 0.0, 0.0, 0.1347, 0.5, 0.1347, 0.5, 0.1347, 0.5, 0.1347, 0.5, 0.0, 0.0, 0.0, 0.0, 0.0, 0.0, 0.0, 0.0, 0.0, 0.0, 0.0, 0.0, 0.0, 0.0, 0.0, 0.0, 0.375, 0.25, 0.375, 0.25, 0.375, 0.25, 0.375, 0.25, 0.3653, 0.5, 0.3653, 0.5, 0.3653, 0.5, 0.3653, 0.5, 0.1347, 0.5, 0.125, 0.5, 0.125, 0.5, 0.1347, 0.5, 0.375, 0.5, 0.375, 0.5, 0.375, 0.5, 0.375, 0.5, 0.0, 0.0, 0.0, 0.0, 0.0, 0.0, 0.0, 0.0, 0.375, 0.25, 0.375, 0.25, 0.375, 0.25, 0.375, 0.25, 0.0, 0.0, 0.0, 0.0, 0.0, 0.0, 0.0, 0.0, 0.3653, 0.5, 0.375, 0.5, 0.375, 0.5, 0.3653, 0.5, 0.3653, 0.5, 0.3653, 0.5, 0.3653, 0.5, 0.3653, 0.5, 0.1347, 0.5, 0.1347, 0.5, 0.1347, 0.5, 0.1347, 0.5, 0.125, 0.5, 0.125, 0.5, 0.125, 0.5, 0.125, 0.5, 0.125, 0.5, 0.125, 0.5, 0.1347, 0.5, 0.1347, 0.5, 0.1347, 0.5, 0.1347, 0.5, 0.125, 0.5, 0.125, 0.5, 0.375, 0.5, 0.375, 0.5, 0.3653, 0.5, 0.3653, 0.5, 0.375, 0.5, 0.375, 0.5, 0.3653, 0.5, 0.3653, 0.5, 0.375, 0.5, 0.375, 0.5, 0.375, 0.5, 0.375, 0.5, 0.3653, 0.5, 0.3653, 0.5, 0.3653, 0.5, 0.3653, 0.5, 0.0, 0.0, 0.0, 0.0, 0.0, 0.0, 0.0, 0.0, 0.1347, 0.5, 0.1347, 0.5, 0.1347, 0.5, 0.1347, 0.5, 0.0, 0.0, 0.0, 0.0, 0.0, 0.0, 0.0, 0.0, 0.0, 0.0, 0.0, 0.0, 0.0, 0.0, 0.0, 0.0, 0.375, 0.5, 0.375, 0.5, 0.375, 0.5, 0.375, 0.5, 0.0, 0.0, 0.0, 0.0, 0.0, 0.0, 0.0, 0.0, 0.1347, 0.5, 0.1347, 0.5, 0.1347, 0.5, 0.1347, 0.5, 0.0, 0.0, 0.0, 0.0, 0.0, 0.0, 0.0, 0.0, 0.0, 0.0, 0.0, 0.0, 0.0, 0.0, 0.0, 0.0, 0.375, 0.25, 0.375, 0.25, 0.375, 0.25, 0.375, 0.25, 0.3653, 0.5, 0.3653, 0.5, 0.3653, 0.5, 0.3653, 0.5, 0.1347, 0.5, 0.1347, 0.5, 0.125, 0.5, 0.125, 0.5, 0.375, 0.5, 0.375, 0.5, 0.375, 0.5, 0.375, 0.5, 0.0, 0.0, 0.0, 0.0, 0.0, 0.0, 0.0, 0.0, 0.375, 0.25, 0.375, 0.25, 0.375, 0.25, 0.375, 0.25, 0.0, 0.0, 0.0, 0.0, 0.0, 0.0, 0.0, 0.0, 0.3653, 0.5, 0.3653, 0.5, 0.375, 0.5, 0.375, 0.5, 0.3653, 0.5, 0.3653, 0.5, 0.3653, 0.5, 0.3653, 0.5, 0.1347, 0.5, 0.1347, 0.5, 0.1347, 0.5, 0.1347, 0.5])
me_cube.materials.append(mat_material)
me_cube.materials.append(None)
me_cube.use_mirror_vertex_groups = False
me_cube.update()

# ---- objects
ob_cube = bpy.data.objects.new('Cube', me_cube)

# ---- transforms, parenting, visibility, modifiers, constraints
ob_cube.location = (0.0, 0.0, 0.0)
ob_cube.lock_rotations_4d = False
ob_cube.empty_display_type = 'ARROWS'
ob_cube.lineart.crease_threshold = 0.0

# ---- collection membership
col_collection.objects.link(ob_cube)

# ---- scene / render settings (as saved in the file)
scene.frame_start = 1; scene.frame_end = 250; scene.frame_set(1)
scene.render.engine = 'BLENDER_EEVEE_NEXT'
bpy.context.view_layer.update()

# ---- added for rendering (the .blend has no active camera and no usable light): camera, sun
cam_auto = bpy.data.cameras.new('AutoCamera')
cam_auto.lens = 50.0
cam_auto.sensor_width = 36.0
cam_auto.clip_end = 1000.0
ob_auto_camera = bpy.data.objects.new('AutoCamera', cam_auto)
scene.collection.objects.link(ob_auto_camera)
ob_auto_camera.location = (6.2018, -7.99819, 8.01317)
ob_auto_camera.rotation_euler = (1.09748, -7.21219e-08, 0.694738)
scene.camera = ob_auto_camera
light_auto_sun = bpy.data.lights.new('AutoSun', 'SUN')
light_auto_sun.energy = 3.0
light_auto_sun.angle = 0.0523599
ob_auto_sun = bpy.data.objects.new('AutoSun', light_auto_sun)
scene.collection.objects.link(ob_auto_sun)
ob_auto_sun.rotation_euler = (0.872665, 0.174533, 0.523599)
bpy.context.view_layer.update()
